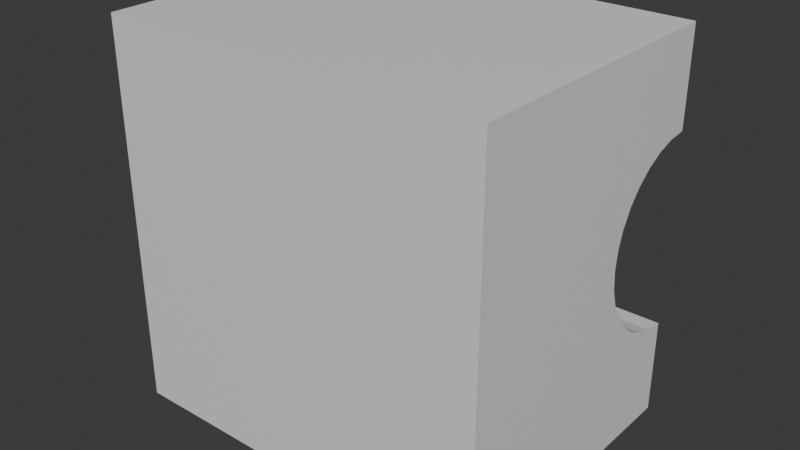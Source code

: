 # Source: TuboEsquina.blend  (saved by Blender 4.0.36; exported with 4.5.12 LTS)
import bpy
from mathutils import Matrix  # noqa: F401  (used for matrix-valued properties, if any)

bpy.ops.wm.read_factory_settings(use_empty=True)
scene = bpy.context.scene
scene.name = 'Scene'

# ---- collections
col_collection = bpy.data.collections.new('Collection'); scene.collection.children.link(col_collection)

# ---- materials (node trees are filled in below, after node groups)
mat_material = bpy.data.materials.new('Material')
mat_material.alpha_threshold = 0.0
mat_material.use_transparent_shadow = False
mat_material.roughness = 0.5
mat_material.line_color = (0.0, 0.0, 0.0, 1.0)

# ---- material node trees
mat_material.use_nodes = True; mat_material.node_tree.nodes.clear()
_N = mat_material.node_tree.nodes; _L = mat_material.node_tree.links
n0 = _N.new('ShaderNodeOutputMaterial'); n0.name = 'Material Output'; n0.location = (300, 300)
n1 = _N.new('ShaderNodeBsdfPrincipled'); n1.name = 'Principled BSDF'; n1.location = (10, 300)
n1.inputs[3].default_value = 1.45
_L.new(n1.outputs[0], n0.inputs[0])
n0.is_active_output = True

# ---- world
world_world = bpy.data.worlds.new('World'); scene.world = world_world
world_world.use_nodes = True; world_world.node_tree.nodes.clear()
_N = world_world.node_tree.nodes; _L = world_world.node_tree.links
n0 = _N.new('ShaderNodeOutputWorld'); n0.name = 'World Output'; n0.location = (300, 300)
n1 = _N.new('ShaderNodeBackground'); n1.name = 'Background'; n1.location = (10, 300)
n1.inputs[0].default_value = (0.05088, 0.05088, 0.05088, 1.0)
_L.new(n1.outputs[0], n0.inputs[0])
n0.is_active_output = True
world_world.color = (0.05088, 0.05088, 0.05088)
world_world.use_sun_shadow = False
world_world.sun_shadow_jitter_overblur = 0.0

# ---- meshes
me_cube = bpy.data.meshes.new('Cube')
me_cube.from_pydata([(1.0, 1.0, 1.0), (1.0, 1.0, -1.0), (1.0, -1.0, 1.0), (1.0, -1.0, -1.0), (-1.0, 1.0, 1.0), (-1.0, 1.0, -1.0), (-1.0, -1.0, 1.0), (-1.0, -1.0, -1.0), (1.0, 1.0, 0.5), (0.5, 1.0, -1.0), (0.5, 1.0, 0.5), (0.4904, 0.8699, -1.0), (1.0, 0.8699, 0.4904), (0.4904, 0.8699, 0.5), (-0.5, 0.8699, 0.4904), (0.4619, 0.7449, -1.0), (1.0, 0.7449, 0.4619), (-0.5, 0.7449, 0.4619), (0.4619, 0.7449, 0.5), (0.4157, 0.6296, -1.0), (1.0, 0.6296, 0.4157), (0.4157, 0.6296, 0.5), (-0.5, 0.6296, 0.4157), (0.3536, 0.5286, -1.0), (1.0, 0.5286, 0.3536), (0.3536, 0.5286, 0.5), (-0.5, 0.5286, 0.3536), (0.2778, 0.4457, -1.0), (1.0, 0.4457, 0.2778), (0.2778, 0.4457, 0.5), (-0.5, 0.4457, 0.2778), (0.1913, 0.3841, -1.0), (1.0, 0.3841, 0.1913), (-0.5, 0.3841, 0.1913), (0.1913, 0.3841, 0.5), (1.0, 0.3461, 0.09755), (0.09755, 0.3461, -1.0), (0.09755, 0.3461, 0.5), (-0.5, 0.3461, 0.09755), (1.0, 0.3333, 0.0), (0.0, 0.3333, -1.0), (-0.5, 0.3333, 0.0), (0.0, 0.3333, 0.5), (1.0, 0.3461, -0.09755), (-0.09755, 0.3461, -1.0), (-0.09755, 0.3461, 0.5), (-0.5, 0.3461, -0.09755), (-0.1913, 0.3841, -1.0), (1.0, 0.3841, -0.1913), (-0.1913, 0.3841, 0.5), (-0.5, 0.3841, -0.1913), (1.0, 0.4457, -0.2778), (-0.2778, 0.4457, -1.0), (-0.2778, 0.4457, 0.5), (-0.5, 0.4457, -0.2778), (-0.3536, 0.5286, -1.0), (1.0, 0.5286, -0.3536), (-0.3536, 0.5286, 0.5), (-0.5, 0.5286, -0.3536), (-0.4157, 0.6296, -1.0), (1.0, 0.6296, -0.4157), (-0.4157, 0.6296, 0.5), (-0.5, 0.6296, -0.4157), (-0.4619, 0.7449, -1.0), (1.0, 0.7449, -0.4619), (-0.4619, 0.7449, 0.5), (-0.5, 0.7449, -0.4619), (-0.4904, 0.8699, -1.0), (1.0, 0.8699, -0.4904), (-0.4904, 0.8699, 0.5), (-0.5, 0.8699, -0.4904), (1.0, 1.0, -0.5), (-0.5, 1.0, -1.0), (-0.5, 1.0, 0.5), (-0.5, 1.0, -0.5), (0.5, 1.0, -0.5), (0.4904, 0.8699, -0.4904), (0.4904, 0.8699, 0.4904), (0.4619, 0.7449, -0.4619), (0.4619, 0.7449, 0.4619), (0.4157, 0.6296, -0.4157), (0.4157, 0.6296, 0.4157), (0.3536, 0.5286, -0.3536), (0.3536, 0.5286, 0.3536), (0.2778, 0.4457, -0.2778), (0.2778, 0.4457, 0.2778), (0.1913, 0.3841, -0.1913), (0.1913, 0.3841, 0.1913), (0.09755, 0.3461, -0.09755), (0.09755, 0.3461, 0.09755), (0.0, 0.3333, 0.0), (-0.09755, 0.3461, -0.09755), (-0.09755, 0.3461, 0.09755), (-0.1913, 0.3841, -0.1913), (-0.1913, 0.3841, 0.1913), (-0.2778, 0.4457, -0.2778), (-0.2778, 0.4457, 0.2778), (-0.3536, 0.5286, -0.3536), (-0.3536, 0.5286, 0.3536), (-0.4157, 0.6296, -0.4157), (-0.4157, 0.6296, 0.4157), (-0.4619, 0.7449, -0.4619), (-0.4619, 0.7449, 0.4619), (-0.4904, 0.8699, -0.4904), (-0.4904, 0.8699, 0.4904)], [], [(0, 4, 6, 2), (3, 2, 6, 7), (7, 6, 4, 5), (1, 3, 7, 5, 72, 67, 63, 59, 55, 52, 47, 44, 40, 36, 31, 27, 23, 19, 15, 11, 9), (8, 0, 2, 3, 1, 71, 68, 64, 60, 56, 51, 48, 43, 39, 35, 32, 28, 24, 20, 16, 12), (5, 4, 0, 8, 10, 73, 74, 72), (1, 9, 75, 71), (13, 10, 77), (76, 75, 9, 11), (77, 79, 18, 13), (78, 76, 11, 15), (79, 81, 21, 18), (80, 78, 15, 19), (81, 83, 25, 21), (82, 80, 19, 23), (83, 85, 29, 25), (84, 82, 23, 27), (85, 87, 34, 29), (86, 84, 27, 31), (87, 89, 37, 34), (88, 86, 31, 36), (89, 90, 42, 37), (90, 88, 36, 40), (90, 92, 45, 42), (91, 90, 40, 44), (92, 94, 49, 45), (93, 91, 44, 47), (94, 96, 53, 49), (95, 93, 47, 52), (96, 98, 57, 53), (95, 52, 55, 97), (57, 98, 100, 61), (97, 55, 59, 99), (61, 100, 102, 65), (99, 59, 63, 101), (65, 102, 104, 69), (101, 63, 67, 103), (69, 104, 73), (103, 67, 72, 74), (73, 10, 13, 18, 21, 25, 29, 34, 37, 42, 45, 49, 53, 57, 61, 65, 69), (73, 104, 14), (10, 8, 12, 77), (104, 102, 17, 14), (77, 12, 16, 79), (102, 100, 22, 17), (79, 16, 20, 81), (22, 100, 98, 26), (81, 20, 24, 83), (26, 98, 96, 30), (83, 24, 28, 85), (30, 96, 94, 33), (85, 28, 32, 87), (33, 94, 92, 38), (87, 32, 35, 89), (38, 92, 90, 41), (89, 35, 39, 90), (41, 90, 91, 46), (90, 39, 43, 88), (46, 91, 93, 50), (88, 43, 48, 86), (50, 93, 95, 54), (86, 48, 51, 84), (95, 97, 58, 54), (82, 84, 51, 56), (97, 99, 62, 58), (80, 82, 56, 60), (99, 101, 66, 62), (78, 80, 60, 64), (101, 103, 70, 66), (76, 78, 64, 68), (74, 70, 103), (76, 68, 71, 75), (14, 17, 22, 26, 30, 33, 38, 41, 46, 50, 54, 58, 62, 66, 70, 74, 73)])
me_cube.polygons.foreach_set('material_index', [0, 0, 0, 0, 0, 0, 0, 1728, 1728, 1728, 1728, 1728, 1728, 1728, 1728, 1728, 1728, 1728, 1728, 1728, 1728, 1728, 1728, 1728, 1728, 1728, 1728, 1728, 1728, 1728, 1728, 1728, 1728, 1728, 1728, 1728, 1728, 1728, 1728, 1728, 1728, 1728, 1728, 1728, 1728, 1728, 1728, 1728, 1728, 1728, 1728, 1728, 1728, 1728, 1728, 1728, 1728, 1728, 1728, 1728, 1728, 1728, 1728, 1728, 1728, 1728, 1728, 1728, 1728, 1728, 1728, 1728, 1728])
_uv = me_cube.uv_layers.new(name='UVMap')
_uv.uv.foreach_set('vector', [0.625, 0.5, 0.875, 0.5, 0.875, 0.75, 0.625, 0.75, 0.375, 0.75, 0.625, 0.75, 0.625, 1.0, 0.375, 1.0, 0.375, 0.0, 0.625, 0.0, 0.625, 0.25, 0.375, 0.25, 0.375, 0.5, 0.375, 0.75, 0.125, 0.75, 0.125, 0.5, 0.1875, 0.5, 0.1887, 0.5163, 0.1923, 0.5319, 0.198, 0.5463, 0.2058, 0.5589, 0.2153, 0.5693, 0.2261, 0.577, 0.2378, 0.5817, 0.25, 0.5833, 0.2622, 0.5817, 0.2739, 0.577, 0.2847, 0.5693, 0.2942, 0.5589, 0.302, 0.5463, 0.3077, 0.5319, 0.3113, 0.5163, 0.3125, 0.5, 0.5625, 0.5, 0.625, 0.5, 0.625, 0.75, 0.375, 0.75, 0.375, 0.5, 0.4375, 0.5, 0.4387, 0.5163, 0.4423, 0.5319, 0.448, 0.5463, 0.4558, 0.5589, 0.4653, 0.5693, 0.4761, 0.577, 0.4878, 0.5817, 0.5, 0.5833, 0.5122, 0.5817, 0.5239, 0.577, 0.5347, 0.5693, 0.5442, 0.5589, 0.552, 0.5463, 0.5577, 0.5319, 0.5613, 0.5163, 0.375, 0.25, 0.625, 0.25, 0.625, 0.5, 0.5625, 0.5, 0.5625, 0.4375, 0.5625, 0.3125, 0.4375, 0.3125, 0.375, 0.3125, 0.375, 0.5, 0.375, 0.4375, 0.4375, 0.4375, 0.4375, 0.5, 0.7188, 1.0, 0.75, 1.0, 0.7188, 0.9968, 0.7188, 0.6699, 0.75, 0.6667, 0.75, 0.5, 0.7188, 0.5, 0.7188, 0.9968, 0.6875, 0.9873, 0.6875, 1.0, 0.7188, 1.0, 0.6875, 0.6794, 0.7188, 0.6699, 0.7188, 0.5, 0.6875, 0.5, 0.6875, 0.9873, 0.6562, 0.9719, 0.6562, 1.0, 0.6875, 1.0, 0.6562, 0.6948, 0.6875, 0.6794, 0.6875, 0.5, 0.6562, 0.5, 0.6562, 0.9719, 0.625, 0.9512, 0.625, 1.0, 0.6562, 1.0, 0.625, 0.7155, 0.6562, 0.6948, 0.6562, 0.5, 0.625, 0.5, 0.625, 0.9512, 0.5938, 0.9259, 0.5938, 1.0, 0.625, 1.0, 0.5938, 0.7407, 0.625, 0.7155, 0.625, 0.5, 0.5938, 0.5, 0.5938, 0.9259, 0.5625, 0.8971, 0.5625, 1.0, 0.5938, 1.0, 0.5625, 0.7696, 0.5938, 0.7407, 0.5938, 0.5, 0.5625, 0.5, 0.5625, 0.8971, 0.5312, 0.8658, 0.5312, 1.0, 0.5625, 1.0, 0.5312, 0.8008, 0.5625, 0.7696, 0.5625, 0.5, 0.5312, 0.5, 0.5312, 0.8658, 0.5, 0.8333, 0.5, 1.0, 0.5312, 1.0, 0.5, 0.8333, 0.5312, 0.8008, 0.5312, 0.5, 0.5, 0.5, 0.5, 0.8333, 0.4688, 0.8658, 0.4688, 1.0, 0.5, 1.0, 0.4687, 0.8008, 0.5, 0.8333, 0.5, 0.5, 0.4688, 0.5, 0.4688, 0.8658, 0.4375, 0.8971, 0.4375, 1.0, 0.4688, 1.0, 0.4375, 0.7696, 0.4687, 0.8008, 0.4688, 0.5, 0.4375, 0.5, 0.4375, 0.8971, 0.4062, 0.9259, 0.4062, 1.0, 0.4375, 1.0, 0.4062, 0.7407, 0.4375, 0.7696, 0.4375, 0.5, 0.4062, 0.5, 0.4062, 0.9259, 0.375, 0.9512, 0.375, 1.0, 0.4062, 1.0, 0.4062, 0.7407, 0.4062, 0.5, 0.375, 0.5, 0.375, 0.7155, 0.375, 1.0, 0.375, 0.9512, 0.3438, 0.9719, 0.3438, 1.0, 0.375, 0.7155, 0.375, 0.5, 0.3438, 0.5, 0.3438, 0.6948, 0.3438, 1.0, 0.3438, 0.9719, 0.3125, 0.9873, 0.3125, 1.0, 0.3438, 0.6948, 0.3438, 0.5, 0.3125, 0.5, 0.3125, 0.6794, 0.3125, 1.0, 0.3125, 0.9873, 0.2812, 0.9968, 0.2812, 1.0, 0.3125, 0.6794, 0.3125, 0.5, 0.2812, 0.5, 0.2812, 0.6699, 0.2812, 1.0, 0.2812, 0.9968, 0.25, 1.0, 0.2812, 0.6699, 0.2812, 0.5, 0.25, 0.5, 0.25, 1.0, 0.01, 0.25, 0.49, 0.25, 0.4854, 0.2032, 0.4717, 0.1582, 0.4496, 0.1167, 0.4197, 0.08029, 0.3833, 0.05045, 0.3418, 0.02827, 0.2968, 0.01461, 0.25, 0.01, 0.2032, 0.01461, 0.1582, 0.02827, 0.1167, 0.05045, 0.08029, 0.08029, 0.05045, 0.1167, 0.02827, 0.1582, 0.01461, 0.2032, 0.75, 1.0, 0.7188, 0.9968, 0.7188, 1.0, 0.75, 0.6667, 0.75, 0.5, 0.7188, 0.5, 0.7188, 0.6699, 0.7188, 0.9968, 0.6875, 0.9873, 0.6875, 1.0, 0.7188, 1.0, 0.7188, 0.6699, 0.7188, 0.5, 0.6875, 0.5, 0.6875, 0.6794, 0.6875, 0.9873, 0.6562, 0.9719, 0.6562, 1.0, 0.6875, 1.0, 0.6875, 0.6794, 0.6875, 0.5, 0.6562, 0.5, 0.6562, 0.6948, 0.6562, 1.0, 0.6562, 0.9719, 0.625, 0.9512, 0.625, 1.0, 0.6562, 0.6948, 0.6562, 0.5, 0.625, 0.5, 0.625, 0.7155, 0.625, 1.0, 0.625, 0.9512, 0.5938, 0.9259, 0.5938, 1.0, 0.625, 0.7155, 0.625, 0.5, 0.5938, 0.5, 0.5938, 0.7407, 0.5938, 1.0, 0.5938, 0.9259, 0.5625, 0.8971, 0.5625, 1.0, 0.5938, 0.7407, 0.5938, 0.5, 0.5625, 0.5, 0.5625, 0.7696, 0.5625, 1.0, 0.5625, 0.8971, 0.5312, 0.8658, 0.5312, 1.0, 0.5625, 0.7696, 0.5625, 0.5, 0.5312, 0.5, 0.5312, 0.8008, 0.5312, 1.0, 0.5312, 0.8658, 0.5, 0.8333, 0.5, 1.0, 0.5312, 0.8008, 0.5312, 0.5, 0.5, 0.5, 0.5, 0.8333, 0.5, 1.0, 0.5, 0.8333, 0.4687, 0.8658, 0.4688, 1.0, 0.5, 0.8333, 0.5, 0.5, 0.4688, 0.5, 0.4688, 0.8008, 0.4688, 1.0, 0.4687, 0.8658, 0.4375, 0.8971, 0.4375, 1.0, 0.4688, 0.8008, 0.4688, 0.5, 0.4375, 0.5, 0.4375, 0.7696, 0.4375, 1.0, 0.4375, 0.8971, 0.4062, 0.9259, 0.4062, 1.0, 0.4375, 0.7696, 0.4375, 0.5, 0.4062, 0.5, 0.4062, 0.7407, 0.4062, 0.9259, 0.375, 0.9512, 0.375, 1.0, 0.4062, 1.0, 0.375, 0.7155, 0.4062, 0.7407, 0.4062, 0.5, 0.375, 0.5, 0.375, 0.9512, 0.3438, 0.9719, 0.3438, 1.0, 0.375, 1.0, 0.3438, 0.6948, 0.375, 0.7155, 0.375, 0.5, 0.3438, 0.5, 0.3438, 0.9719, 0.3125, 0.9873, 0.3125, 1.0, 0.3438, 1.0, 0.3125, 0.6794, 0.3438, 0.6948, 0.3438, 0.5, 0.3125, 0.5, 0.3125, 0.9873, 0.2812, 0.9968, 0.2812, 1.0, 0.3125, 1.0, 0.2812, 0.6699, 0.3125, 0.6794, 0.3125, 0.5, 0.2812, 0.5, 0.25, 1.0, 0.2812, 1.0, 0.2812, 0.9968, 0.2812, 0.6699, 0.2812, 0.5, 0.25, 0.5, 0.25, 0.6667, 0.01461, 0.2032, 0.02827, 0.1582, 0.05045, 0.1167, 0.08029, 0.08029, 0.1167, 0.05045, 0.1582, 0.02827, 0.2032, 0.01461, 0.25, 0.01, 0.2032, 0.01461, 0.1582, 0.02827, 0.1167, 0.05045, 0.08029, 0.08029, 0.05045, 0.1167, 0.02827, 0.1582, 0.01461, 0.2032, 0.01, 0.25, 0.01, 0.25])
me_cube.materials.append(mat_material)
me_cube.use_mirror_vertex_groups = False
me_cube.update()

# ---- objects
ob_cube = bpy.data.objects.new('Cube', me_cube)

# ---- transforms, parenting, visibility, modifiers, constraints
ob_cube.location = (0.0, 0.0, 0.0)
ob_cube.scale = (1.0, 0.75, 1.0)
ob_cube.lock_rotations_4d = False
ob_cube.empty_display_type = 'ARROWS'
ob_cube.lineart.crease_threshold = 0.0

# ---- collection membership
col_collection.objects.link(ob_cube)

# ---- scene / render settings (as saved in the file)
scene.frame_start = 1; scene.frame_end = 250; scene.frame_set(1)
scene.render.engine = 'BLENDER_EEVEE_NEXT'
scene.cycles.sampling_pattern = 'TABULATED_SOBOL'
bpy.context.view_layer.update()

# ---- added for rendering (the .blend has no active camera and no usable light): camera, sun
cam_auto = bpy.data.cameras.new('AutoCamera')
cam_auto.lens = 50.0
cam_auto.sensor_width = 36.0
cam_auto.clip_end = 1000.0
ob_auto_camera = bpy.data.objects.new('AutoCamera', cam_auto)
scene.collection.objects.link(ob_auto_camera)
ob_auto_camera.location = (2.96216, -3.5546, 2.36973)
ob_auto_camera.rotation_euler = (1.09748, -7.21219e-08, 0.694738)
scene.camera = ob_auto_camera
light_auto_sun = bpy.data.lights.new('AutoSun', 'SUN')
light_auto_sun.energy = 3.0
light_auto_sun.angle = 0.0523599
ob_auto_sun = bpy.data.objects.new('AutoSun', light_auto_sun)
scene.collection.objects.link(ob_auto_sun)
ob_auto_sun.rotation_euler = (0.872665, 0.174533, 0.523599)
bpy.context.view_layer.update()
